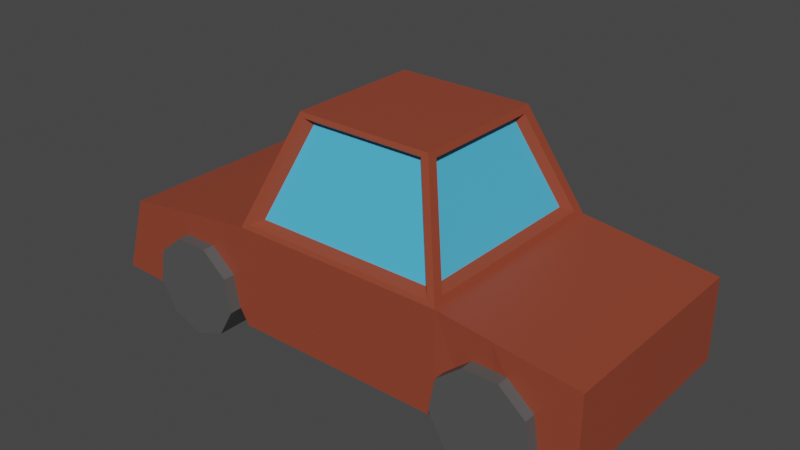 # Source: Car.blend  (saved by Blender 3.6.11; exported with 4.5.12 LTS)
import bpy
from mathutils import Matrix  # noqa: F401  (used for matrix-valued properties, if any)

bpy.ops.wm.read_factory_settings(use_empty=True)
scene = bpy.context.scene
scene.name = 'Scene'

# ---- collections
col_collection = bpy.data.collections.new('Collection'); scene.collection.children.link(col_collection)

# ---- materials (node trees are filled in below, after node groups)
mat_material = bpy.data.materials.new('Material')
mat_material.alpha_threshold = 0.0
mat_material.use_transparent_shadow = False
mat_material.roughness = 0.5
mat_material.line_color = (0.0, 0.0, 0.0, 1.0)
mat_material_001 = bpy.data.materials.new('Material.001')
mat_material_001.use_transparent_shadow = False
mat_material_003 = bpy.data.materials.new('Material.003')
mat_material_003.use_transparent_shadow = False
mat_material_004 = bpy.data.materials.new('Material.004')
mat_material_004.use_transparent_shadow = False

# ---- material node trees
mat_material.use_nodes = True; mat_material.node_tree.nodes.clear()
_N = mat_material.node_tree.nodes; _L = mat_material.node_tree.links
n0 = _N.new('ShaderNodeOutputMaterial'); n0.name = 'Material Output'; n0.location = (300, 300)
n1 = _N.new('ShaderNodeBsdfPrincipled'); n1.name = 'Principled BSDF'; n1.location = (10, 300)
n1.distribution = 'GGX'
n1.subsurface_method = 'RANDOM_WALK_SKIN'
n1.inputs[0].default_value = (0.2883, 0.05619, 0.02776, 1.0)
n1.inputs[3].default_value = 1.45
n1.inputs[27].default_value = (0.0, 0.0, 0.0, 1.0)
n1.inputs[28].default_value = 1.0
_L.new(n1.outputs[0], n0.inputs[0])
n0.is_active_output = True
mat_material_001.use_nodes = True; mat_material_001.node_tree.nodes.clear()
_N = mat_material_001.node_tree.nodes; _L = mat_material_001.node_tree.links
n0 = _N.new('ShaderNodeBsdfPrincipled'); n0.name = 'Principled BSDF'; n0.location = (10, 300)
n0.distribution = 'GGX'
n0.subsurface_method = 'RANDOM_WALK_SKIN'
n0.inputs[0].default_value = (0.07836, 0.4926, 0.8, 1.0)
n0.inputs[3].default_value = 1.45
n0.inputs[27].default_value = (0.0, 0.0, 0.0, 1.0)
n0.inputs[28].default_value = 1.0
n1 = _N.new('ShaderNodeOutputMaterial'); n1.name = 'Material Output'; n1.location = (300, 300)
_L.new(n0.outputs[0], n1.inputs[0])
n1.is_active_output = True
mat_material_003.use_nodes = True; mat_material_003.node_tree.nodes.clear()
_N = mat_material_003.node_tree.nodes; _L = mat_material_003.node_tree.links
n0 = _N.new('ShaderNodeBsdfPrincipled'); n0.name = 'Principled BSDF'; n0.location = (10, 300)
n0.distribution = 'GGX'
n0.subsurface_method = 'RANDOM_WALK_SKIN'
n0.inputs[0].default_value = (0.08714, 0.08714, 0.08714, 1.0)
n0.inputs[3].default_value = 1.45
n0.inputs[27].default_value = (0.0, 0.0, 0.0, 1.0)
n0.inputs[28].default_value = 1.0
n1 = _N.new('ShaderNodeOutputMaterial'); n1.name = 'Material Output'; n1.location = (300, 300)
_L.new(n0.outputs[0], n1.inputs[0])
n1.is_active_output = True
mat_material_004.use_nodes = True; mat_material_004.node_tree.nodes.clear()
_N = mat_material_004.node_tree.nodes; _L = mat_material_004.node_tree.links
n0 = _N.new('ShaderNodeBsdfPrincipled'); n0.name = 'Principled BSDF'; n0.location = (10, 300)
n0.distribution = 'GGX'
n0.subsurface_method = 'RANDOM_WALK_SKIN'
n0.inputs[0].default_value = (0.402, 0.4933, 0.6619, 1.0)
n0.inputs[3].default_value = 1.45
n0.inputs[27].default_value = (0.0, 0.0, 0.0, 1.0)
n0.inputs[28].default_value = 1.0
n1 = _N.new('ShaderNodeOutputMaterial'); n1.name = 'Material Output'; n1.location = (300, 300)
_L.new(n0.outputs[0], n1.inputs[0])
n1.is_active_output = True

# ---- world
world_world = bpy.data.worlds.new('World'); scene.world = world_world
world_world.use_nodes = True; world_world.node_tree.nodes.clear()
_N = world_world.node_tree.nodes; _L = world_world.node_tree.links
n0 = _N.new('ShaderNodeOutputWorld'); n0.name = 'World Output'; n0.location = (300, 300)
n1 = _N.new('ShaderNodeBackground'); n1.name = 'Background'; n1.location = (10, 300)
n1.inputs[0].default_value = (0.05088, 0.05088, 0.05088, 1.0)
_L.new(n1.outputs[0], n0.inputs[0])
n0.is_active_output = True
world_world.color = (0.05088, 0.05088, 0.05088)
world_world.use_sun_shadow = False
world_world.sun_shadow_jitter_overblur = 0.0

# ---- meshes
me_cube = bpy.data.meshes.new('Cube')
me_cube.from_pydata([(0.635, 0.635, 1.0), (1.0, 1.0, -0.9296), (0.635, -0.635, 1.0), (1.0, -1.0, -0.9296), (-0.635, 0.635, 1.0), (-1.0, 1.0, -0.9296), (-0.635, -0.635, 1.0), (-1.0, -1.0, -0.9296), (1.0, 1.0, 0.009135), (-1.0, -1.0, 0.009135), (1.0, -1.0, 0.009135), (-1.0, 1.0, 0.009135), (-2.559, 1.0, -0.8977), (-2.559, -1.0, -0.8977), (2.25, 1.0, -0.1457), (2.25, 1.0, -0.9155), (2.25, -1.0, -0.1457), (2.25, -1.0, -0.9155), (-2.328, 1.0, -0.1636), (-2.328, -1.0, -0.1636), (-1.233, -0.9962, -0.02071), (-1.966, -1.0, -0.1106), (-1.966, -1.0, -0.9187), (-1.2, -0.9962, -0.6064), (-1.966, 1.0, -0.9187), (-1.2, 1.004, -0.6064), (-1.233, 1.004, -0.02071), (-1.966, 1.0, -0.1106), (1.278, -1.0, -0.02534), (1.962, -1.0, -0.1101), (1.962, 1.0, -0.1101), (1.278, 1.0, -0.02534), (1.233, -0.9885, -0.5091), (1.962, -1.0, -0.9188), (1.962, 1.0, -0.9188), (1.233, 1.011, -0.5091), (1.506, -1.0, -0.0536), (1.734, -1.0, -0.08185), (1.734, 1.0, -0.08185), (1.506, 1.0, -0.0536), (1.521, -0.9885, -0.386), (1.734, -1.0, -0.4796), (1.734, 1.0, -0.4796), (1.521, 1.011, -0.386), (-1.478, -0.9975, -0.05067), (-1.722, -0.9987, -0.08064), (-1.722, -0.9987, -0.4797), (-1.511, -0.9975, -0.4228), (-1.722, 1.001, -0.4797), (-1.511, 1.003, -0.4228), (-1.478, 1.003, -0.05067), (-1.722, 1.001, -0.08064), (-0.9814, -0.8982, 0.05956), (-0.6536, -0.5704, 0.9496), (-0.6536, 0.5704, 0.9496), (-0.9814, 0.8982, 0.05956), (-0.9164, -0.9847, 0.05055), (-0.5819, -0.6503, 0.9586), (0.5819, -0.6503, 0.9586), (0.9164, -0.9847, 0.05055), (0.6557, 0.5631, 0.9439), (0.6557, -0.5631, 0.9439), (0.9793, 0.8867, 0.06528), (0.9793, -0.8867, 0.06528), (-0.5704, 0.6536, 0.9496), (0.5704, 0.6536, 0.9496), (0.8982, 0.9814, 0.05956), (-0.8982, 0.9814, 0.05956), (-0.8893, -0.8139, 0.1013), (-0.5922, -0.5169, 0.9078), (-0.5922, 0.5169, 0.9078), (-0.8893, 0.8139, 0.1013), (-0.8304, -0.8923, 0.09317), (-0.5273, -0.5892, 0.916), (0.5273, -0.5892, 0.916), (0.8304, -0.8923, 0.09317), (0.5942, 0.5102, 0.9026), (0.5942, -0.5102, 0.9026), (0.8874, 0.8034, 0.1065), (0.8874, -0.8034, 0.1065), (-0.5169, 0.5922, 0.9078), (0.5169, 0.5922, 0.9078), (0.8139, 0.8893, 0.1013), (-0.8139, 0.8893, 0.1013)], [], [(0, 4, 6, 2), (2, 6, 57, 58), (4, 11, 55, 54), (5, 1, 3, 7), (10, 8, 62, 63), (11, 4, 64, 67), (5, 11, 8, 1), (29, 33, 17, 16), (30, 29, 16, 14), (3, 10, 9, 7), (15, 14, 16, 17), (13, 19, 18, 12), (22, 21, 19, 13), (34, 30, 14, 15), (33, 34, 15, 17), (24, 22, 13, 12), (21, 27, 18, 19), (27, 24, 12, 18), (11, 5, 25, 26), (51, 48, 24, 27), (9, 11, 26, 20), (45, 51, 27, 21), (5, 7, 23, 25), (48, 46, 22, 24), (7, 9, 20, 23), (46, 45, 21, 22), (3, 1, 35, 32), (41, 42, 34, 33), (1, 8, 31, 35), (42, 38, 30, 34), (8, 10, 28, 31), (38, 37, 29, 30), (10, 3, 32, 28), (37, 41, 33, 29), (28, 32, 40, 36), (36, 40, 41, 37), (31, 28, 36, 39), (39, 36, 37, 38), (35, 31, 39, 43), (43, 39, 38, 42), (32, 35, 43, 40), (40, 43, 42, 41), (23, 20, 44, 47), (47, 44, 45, 46), (25, 23, 47, 49), (49, 47, 46, 48), (20, 26, 50, 44), (44, 50, 51, 45), (26, 25, 49, 50), (50, 49, 48, 51), (58, 57, 73, 74), (6, 4, 54, 53), (11, 9, 52, 55), (9, 6, 53, 52), (60, 61, 77, 76), (6, 9, 56, 57), (10, 2, 58, 59), (9, 10, 59, 56), (53, 54, 70, 69), (0, 2, 61, 60), (2, 10, 63, 61), (8, 0, 60, 62), (57, 56, 72, 73), (8, 11, 67, 66), (0, 8, 66, 65), (4, 0, 65, 64), (68, 69, 70, 71), (75, 74, 73, 72), (78, 76, 77, 79), (83, 80, 81, 82), (64, 65, 81, 80), (54, 55, 71, 70), (62, 60, 76, 78), (59, 58, 74, 75), (65, 66, 82, 81), (55, 52, 68, 71), (61, 63, 79, 77), (56, 59, 75, 72), (67, 64, 80, 83), (63, 62, 78, 79), (66, 67, 83, 82), (52, 53, 69, 68)])
me_cube.polygons.foreach_set('material_index', [0, 0, 0, 0, 0, 0, 0, 0, 0, 0, 0, 0, 0, 0, 0, 0, 0, 0, 0, 0, 0, 0, 0, 0, 0, 0, 0, 0, 0, 0, 0, 0, 0, 0, 0, 0, 0, 0, 0, 0, 0, 0, 0, 0, 0, 0, 0, 0, 0, 0, 0, 0, 0, 0, 0, 0, 0, 0, 0, 0, 0, 0, 0, 0, 0, 0, 1, 1, 1, 1, 0, 0, 0, 0, 0, 0, 0, 0, 0, 0, 0, 0])
_uv = me_cube.uv_layers.new(name='UVMap')
_uv.uv.foreach_set('vector', [0.625, 0.5, 0.875, 0.5, 0.875, 0.75, 0.625, 0.75, 0.625, 0.75, 0.875, 0.75, 0.875, 0.75, 0.625, 0.75, 0.625, 0.25, 0.5011, 0.25, 0.5011, 0.25, 0.625, 0.25, 0.125, 0.5, 0.375, 0.5, 0.375, 0.75, 0.125, 0.75, 0.5011, 0.75, 0.5011, 0.5, 0.5011, 0.5, 0.5011, 0.75, 0.5011, 0.25, 0.625, 0.25, 0.625, 0.25, 0.5011, 0.25, 0.375, 0.25, 0.5011, 0.25, 0.5011, 0.5, 0.375, 0.5, 0.5011, 0.75, 0.375, 0.75, 0.375, 0.75, 0.5011, 0.75, 0.5011, 0.5, 0.5011, 0.75, 0.5011, 0.75, 0.5011, 0.5, 0.375, 0.75, 0.5011, 0.75, 0.5011, 1.0, 0.375, 1.0, 0.375, 0.5, 0.5011, 0.5, 0.5011, 0.75, 0.375, 0.75, 0.375, 0.0, 0.5011, 0.0, 0.5011, 0.25, 0.375, 0.25, 0.375, 1.0, 0.5011, 1.0, 0.5011, 1.0, 0.375, 1.0, 0.375, 0.5, 0.5011, 0.5, 0.5011, 0.5, 0.375, 0.5, 0.375, 0.75, 0.375, 0.5, 0.375, 0.5, 0.375, 0.75, 0.125, 0.5, 0.125, 0.75, 0.125, 0.75, 0.125, 0.5, 0.5011, 0.0, 0.5011, 0.25, 0.5011, 0.25, 0.5011, 0.0, 0.5011, 0.25, 0.375, 0.25, 0.375, 0.25, 0.5011, 0.25, 0.5011, 0.25, 0.375, 0.25, 0.375, 0.25, 0.5011, 0.25, 0.5011, 0.25, 0.375, 0.25, 0.375, 0.25, 0.5011, 0.25, 0.5011, 0.0, 0.5011, 0.25, 0.5011, 0.25, 0.5011, 0.0, 0.5011, 0.0, 0.5011, 0.25, 0.5011, 0.25, 0.5011, 0.0, 0.125, 0.5, 0.125, 0.75, 0.125, 0.75, 0.125, 0.5, 0.125, 0.5, 0.125, 0.75, 0.125, 0.75, 0.125, 0.5, 0.375, 1.0, 0.5011, 1.0, 0.5011, 1.0, 0.375, 1.0, 0.375, 1.0, 0.5011, 1.0, 0.5011, 1.0, 0.375, 1.0, 0.375, 0.75, 0.375, 0.5, 0.375, 0.5, 0.375, 0.75, 0.375, 0.75, 0.375, 0.5, 0.375, 0.5, 0.375, 0.75, 0.375, 0.5, 0.5011, 0.5, 0.5011, 0.5, 0.375, 0.5, 0.375, 0.5, 0.5011, 0.5, 0.5011, 0.5, 0.375, 0.5, 0.5011, 0.5, 0.5011, 0.75, 0.5011, 0.75, 0.5011, 0.5, 0.5011, 0.5, 0.5011, 0.75, 0.5011, 0.75, 0.5011, 0.5, 0.5011, 0.75, 0.375, 0.75, 0.375, 0.75, 0.5011, 0.75, 0.5011, 0.75, 0.375, 0.75, 0.375, 0.75, 0.5011, 0.75, 0.5011, 0.75, 0.375, 0.75, 0.375, 0.75, 0.5011, 0.75, 0.5011, 0.75, 0.375, 0.75, 0.375, 0.75, 0.5011, 0.75, 0.5011, 0.5, 0.5011, 0.75, 0.5011, 0.75, 0.5011, 0.5, 0.5011, 0.5, 0.5011, 0.75, 0.5011, 0.75, 0.5011, 0.5, 0.375, 0.5, 0.5011, 0.5, 0.5011, 0.5, 0.375, 0.5, 0.375, 0.5, 0.5011, 0.5, 0.5011, 0.5, 0.375, 0.5, 0.375, 0.75, 0.375, 0.5, 0.375, 0.5, 0.375, 0.75, 0.375, 0.75, 0.375, 0.5, 0.375, 0.5, 0.375, 0.75, 0.375, 1.0, 0.5011, 1.0, 0.5011, 1.0, 0.375, 1.0, 0.375, 1.0, 0.5011, 1.0, 0.5011, 1.0, 0.375, 1.0, 0.125, 0.5, 0.125, 0.75, 0.125, 0.75, 0.125, 0.5, 0.125, 0.5, 0.125, 0.75, 0.125, 0.75, 0.125, 0.5, 0.5011, 0.0, 0.5011, 0.25, 0.5011, 0.25, 0.5011, 0.0, 0.5011, 0.0, 0.5011, 0.25, 0.5011, 0.25, 0.5011, 0.0, 0.5011, 0.25, 0.375, 0.25, 0.375, 0.25, 0.5011, 0.25, 0.5011, 0.25, 0.375, 0.25, 0.375, 0.25, 0.5011, 0.25, 0.625, 0.75, 0.875, 0.75, 0.875, 0.75, 0.625, 0.75, 0.875, 0.75, 0.875, 0.5, 0.875, 0.5, 0.875, 0.75, 0.5011, 0.25, 0.5011, 0.0, 0.5011, 0.0, 0.5011, 0.25, 0.5011, 1.0, 0.625, 1.0, 0.625, 1.0, 0.5011, 1.0, 0.625, 0.5, 0.625, 0.75, 0.625, 0.75, 0.625, 0.5, 0.625, 1.0, 0.5011, 1.0, 0.5011, 1.0, 0.625, 1.0, 0.5011, 0.75, 0.625, 0.75, 0.625, 0.75, 0.5011, 0.75, 0.5011, 1.0, 0.5011, 0.75, 0.5011, 0.75, 0.5011, 1.0, 0.875, 0.75, 0.875, 0.5, 0.875, 0.5, 0.875, 0.75, 0.625, 0.5, 0.625, 0.75, 0.625, 0.75, 0.625, 0.5, 0.625, 0.75, 0.5011, 0.75, 0.5011, 0.75, 0.625, 0.75, 0.5011, 0.5, 0.625, 0.5, 0.625, 0.5, 0.5011, 0.5, 0.625, 1.0, 0.5011, 1.0, 0.5011, 1.0, 0.625, 1.0, 0.5011, 0.5, 0.5011, 0.25, 0.5011, 0.25, 0.5011, 0.5, 0.625, 0.5, 0.5011, 0.5, 0.5011, 0.5, 0.625, 0.5, 0.875, 0.5, 0.625, 0.5, 0.625, 0.5, 0.875, 0.5, 0.5011, 0.0, 0.625, 0.0, 0.625, 0.25, 0.5011, 0.25, 0.5011, 0.75, 0.625, 0.75, 0.625, 1.0, 0.5011, 1.0, 0.5011, 0.5, 0.625, 0.5, 0.625, 0.75, 0.5011, 0.75, 0.5011, 0.25, 0.625, 0.25, 0.625, 0.5, 0.5011, 0.5, 0.875, 0.5, 0.625, 0.5, 0.625, 0.5, 0.875, 0.5, 0.625, 0.25, 0.5011, 0.25, 0.5011, 0.25, 0.625, 0.25, 0.5011, 0.5, 0.625, 0.5, 0.625, 0.5, 0.5011, 0.5, 0.5011, 0.75, 0.625, 0.75, 0.625, 0.75, 0.5011, 0.75, 0.625, 0.5, 0.5011, 0.5, 0.5011, 0.5, 0.625, 0.5, 0.5011, 0.25, 0.5011, 0.0, 0.5011, 0.0, 0.5011, 0.25, 0.625, 0.75, 0.5011, 0.75, 0.5011, 0.75, 0.625, 0.75, 0.5011, 1.0, 0.5011, 0.75, 0.5011, 0.75, 0.5011, 1.0, 0.5011, 0.25, 0.625, 0.25, 0.625, 0.25, 0.5011, 0.25, 0.5011, 0.75, 0.5011, 0.5, 0.5011, 0.5, 0.5011, 0.75, 0.5011, 0.5, 0.5011, 0.25, 0.5011, 0.25, 0.5011, 0.5, 0.5011, 1.0, 0.625, 1.0, 0.625, 1.0, 0.5011, 1.0])
me_cube.materials.append(mat_material)
me_cube.materials.append(mat_material_001)
me_cube.use_mirror_vertex_groups = False
me_cube.update()
me_cylinder_005 = bpy.data.meshes.new('Cylinder.005')
me_cylinder_005.from_pydata([(0.0, 1.0, -1.0), (0.0, 1.0, 1.0), (0.6428, 0.766, -1.0), (0.6428, 0.766, 1.0), (0.9848, 0.1736, -1.0), (0.9848, 0.1736, 1.0), (0.866, -0.5, -1.0), (0.866, -0.5, 1.0), (0.342, -0.9397, -1.0), (0.342, -0.9397, 1.0), (-0.342, -0.9397, -1.0), (-0.342, -0.9397, 1.0), (-0.866, -0.5, -1.0), (-0.866, -0.5, 1.0), (-0.9848, 0.1736, -1.0), (-0.9848, 0.1736, 1.0), (-0.6428, 0.766, -1.0), (-0.6428, 0.766, 1.0)], [], [(0, 1, 3, 2), (2, 3, 5, 4), (4, 5, 7, 6), (6, 7, 9, 8), (8, 9, 11, 10), (10, 11, 13, 12), (12, 13, 15, 14), (3, 1, 17, 15, 13, 11, 9, 7, 5), (14, 15, 17, 16), (16, 17, 1, 0), (0, 2, 4, 6, 8, 10, 12, 14, 16)])
_uv = me_cylinder_005.uv_layers.new(name='UVMap')
_uv.uv.foreach_set('vector', [1.0, 0.5, 1.0, 1.0, 0.8889, 1.0, 0.8889, 0.5, 0.8889, 0.5, 0.8889, 1.0, 0.7778, 1.0, 0.7778, 0.5, 0.7778, 0.5, 0.7778, 1.0, 0.6667, 1.0, 0.6667, 0.5, 0.6667, 0.5, 0.6667, 1.0, 0.5556, 1.0, 0.5556, 0.5, 0.5556, 0.5, 0.5556, 1.0, 0.4444, 1.0, 0.4444, 0.5, 0.4444, 0.5, 0.4444, 1.0, 0.3333, 1.0, 0.3333, 0.5, 0.3333, 0.5, 0.3333, 1.0, 0.2222, 1.0, 0.2222, 0.5, 0.4043, 0.4339, 0.25, 0.49, 0.09573, 0.4339, 0.01365, 0.2917, 0.04215, 0.13, 0.1679, 0.02447, 0.3321, 0.02447, 0.4578, 0.13, 0.4864, 0.2917, 0.2222, 0.5, 0.2222, 1.0, 0.1111, 1.0, 0.1111, 0.5, 0.1111, 0.5, 0.1111, 1.0, 4.47e-08, 1.0, 4.47e-08, 0.5, 0.75, 0.49, 0.9043, 0.4339, 0.9864, 0.2917, 0.9578, 0.13, 0.8321, 0.02447, 0.6679, 0.02447, 0.5422, 0.13, 0.5136, 0.2917, 0.5957, 0.4339])
me_cylinder_005.materials.append(mat_material_003)
me_cylinder_005.update()
me_cylinder_006 = bpy.data.meshes.new('Cylinder.006')
me_cylinder_006.from_pydata([(0.0, 1.0, -1.0), (0.0, 1.0, 1.0), (0.6428, 0.766, -1.0), (0.6428, 0.766, 1.0), (0.9848, 0.1736, -1.0), (0.9848, 0.1736, 1.0), (0.866, -0.5, -1.0), (0.866, -0.5, 1.0), (0.342, -0.9397, -1.0), (0.342, -0.9397, 1.0), (-0.342, -0.9397, -1.0), (-0.342, -0.9397, 1.0), (-0.866, -0.5, -1.0), (-0.866, -0.5, 1.0), (-0.9848, 0.1736, -1.0), (-0.9848, 0.1736, 1.0), (-0.6428, 0.766, -1.0), (-0.6428, 0.766, 1.0)], [], [(0, 1, 3, 2), (2, 3, 5, 4), (4, 5, 7, 6), (6, 7, 9, 8), (8, 9, 11, 10), (10, 11, 13, 12), (12, 13, 15, 14), (3, 1, 17, 15, 13, 11, 9, 7, 5), (14, 15, 17, 16), (16, 17, 1, 0), (0, 2, 4, 6, 8, 10, 12, 14, 16)])
_uv = me_cylinder_006.uv_layers.new(name='UVMap')
_uv.uv.foreach_set('vector', [1.0, 0.5, 1.0, 1.0, 0.8889, 1.0, 0.8889, 0.5, 0.8889, 0.5, 0.8889, 1.0, 0.7778, 1.0, 0.7778, 0.5, 0.7778, 0.5, 0.7778, 1.0, 0.6667, 1.0, 0.6667, 0.5, 0.6667, 0.5, 0.6667, 1.0, 0.5556, 1.0, 0.5556, 0.5, 0.5556, 0.5, 0.5556, 1.0, 0.4444, 1.0, 0.4444, 0.5, 0.4444, 0.5, 0.4444, 1.0, 0.3333, 1.0, 0.3333, 0.5, 0.3333, 0.5, 0.3333, 1.0, 0.2222, 1.0, 0.2222, 0.5, 0.4043, 0.4339, 0.25, 0.49, 0.09573, 0.4339, 0.01365, 0.2917, 0.04215, 0.13, 0.1679, 0.02447, 0.3321, 0.02447, 0.4578, 0.13, 0.4864, 0.2917, 0.2222, 0.5, 0.2222, 1.0, 0.1111, 1.0, 0.1111, 0.5, 0.1111, 0.5, 0.1111, 1.0, 4.47e-08, 1.0, 4.47e-08, 0.5, 0.75, 0.49, 0.9043, 0.4339, 0.9864, 0.2917, 0.9578, 0.13, 0.8321, 0.02447, 0.6679, 0.02447, 0.5422, 0.13, 0.5136, 0.2917, 0.5957, 0.4339])
me_cylinder_006.materials.append(mat_material_003)
me_cylinder_006.update()
me_cylinder_007 = bpy.data.meshes.new('Cylinder.007')
me_cylinder_007.from_pydata([(0.0, 1.0, -1.0), (0.0, 1.0, 1.0), (0.6428, 0.766, -1.0), (0.6428, 0.766, 1.0), (0.9848, 0.1736, -1.0), (0.9848, 0.1736, 1.0), (0.866, -0.5, -1.0), (0.866, -0.5, 1.0), (0.342, -0.9397, -1.0), (0.342, -0.9397, 1.0), (-0.342, -0.9397, -1.0), (-0.342, -0.9397, 1.0), (-0.866, -0.5, -1.0), (-0.866, -0.5, 1.0), (-0.9848, 0.1736, -1.0), (-0.9848, 0.1736, 1.0), (-0.6428, 0.766, -1.0), (-0.6428, 0.766, 1.0)], [], [(0, 1, 3, 2), (2, 3, 5, 4), (4, 5, 7, 6), (6, 7, 9, 8), (8, 9, 11, 10), (10, 11, 13, 12), (12, 13, 15, 14), (3, 1, 17, 15, 13, 11, 9, 7, 5), (14, 15, 17, 16), (16, 17, 1, 0), (0, 2, 4, 6, 8, 10, 12, 14, 16)])
_uv = me_cylinder_007.uv_layers.new(name='UVMap')
_uv.uv.foreach_set('vector', [1.0, 0.5, 1.0, 1.0, 0.8889, 1.0, 0.8889, 0.5, 0.8889, 0.5, 0.8889, 1.0, 0.7778, 1.0, 0.7778, 0.5, 0.7778, 0.5, 0.7778, 1.0, 0.6667, 1.0, 0.6667, 0.5, 0.6667, 0.5, 0.6667, 1.0, 0.5556, 1.0, 0.5556, 0.5, 0.5556, 0.5, 0.5556, 1.0, 0.4444, 1.0, 0.4444, 0.5, 0.4444, 0.5, 0.4444, 1.0, 0.3333, 1.0, 0.3333, 0.5, 0.3333, 0.5, 0.3333, 1.0, 0.2222, 1.0, 0.2222, 0.5, 0.4043, 0.4339, 0.25, 0.49, 0.09573, 0.4339, 0.01365, 0.2917, 0.04215, 0.13, 0.1679, 0.02447, 0.3321, 0.02447, 0.4578, 0.13, 0.4864, 0.2917, 0.2222, 0.5, 0.2222, 1.0, 0.1111, 1.0, 0.1111, 0.5, 0.1111, 0.5, 0.1111, 1.0, 4.47e-08, 1.0, 4.47e-08, 0.5, 0.75, 0.49, 0.9043, 0.4339, 0.9864, 0.2917, 0.9578, 0.13, 0.8321, 0.02447, 0.6679, 0.02447, 0.5422, 0.13, 0.5136, 0.2917, 0.5957, 0.4339])
me_cylinder_007.materials.append(mat_material_003)
me_cylinder_007.update()
me_cylinder_008 = bpy.data.meshes.new('Cylinder.008')
me_cylinder_008.from_pydata([(0.0, 1.0, -1.0), (0.0, 1.0, 1.0), (0.6428, 0.766, -1.0), (0.6428, 0.766, 1.0), (0.9848, 0.1736, -1.0), (0.9848, 0.1736, 1.0), (0.866, -0.5, -1.0), (0.866, -0.5, 1.0), (0.342, -0.9397, -1.0), (0.342, -0.9397, 1.0), (-0.342, -0.9397, -1.0), (-0.342, -0.9397, 1.0), (-0.866, -0.5, -1.0), (-0.866, -0.5, 1.0), (-0.9848, 0.1736, -1.0), (-0.9848, 0.1736, 1.0), (-0.6428, 0.766, -1.0), (-0.6428, 0.766, 1.0)], [], [(0, 1, 3, 2), (2, 3, 5, 4), (4, 5, 7, 6), (6, 7, 9, 8), (8, 9, 11, 10), (10, 11, 13, 12), (12, 13, 15, 14), (3, 1, 17, 15, 13, 11, 9, 7, 5), (14, 15, 17, 16), (16, 17, 1, 0), (0, 2, 4, 6, 8, 10, 12, 14, 16)])
_uv = me_cylinder_008.uv_layers.new(name='UVMap')
_uv.uv.foreach_set('vector', [1.0, 0.5, 1.0, 1.0, 0.8889, 1.0, 0.8889, 0.5, 0.8889, 0.5, 0.8889, 1.0, 0.7778, 1.0, 0.7778, 0.5, 0.7778, 0.5, 0.7778, 1.0, 0.6667, 1.0, 0.6667, 0.5, 0.6667, 0.5, 0.6667, 1.0, 0.5556, 1.0, 0.5556, 0.5, 0.5556, 0.5, 0.5556, 1.0, 0.4444, 1.0, 0.4444, 0.5, 0.4444, 0.5, 0.4444, 1.0, 0.3333, 1.0, 0.3333, 0.5, 0.3333, 0.5, 0.3333, 1.0, 0.2222, 1.0, 0.2222, 0.5, 0.4043, 0.4339, 0.25, 0.49, 0.09573, 0.4339, 0.01365, 0.2917, 0.04215, 0.13, 0.1679, 0.02447, 0.3321, 0.02447, 0.4578, 0.13, 0.4864, 0.2917, 0.2222, 0.5, 0.2222, 1.0, 0.1111, 1.0, 0.1111, 0.5, 0.1111, 0.5, 0.1111, 1.0, 4.47e-08, 1.0, 4.47e-08, 0.5, 0.75, 0.49, 0.9043, 0.4339, 0.9864, 0.2917, 0.9578, 0.13, 0.8321, 0.02447, 0.6679, 0.02447, 0.5422, 0.13, 0.5136, 0.2917, 0.5957, 0.4339])
me_cylinder_008.materials.append(mat_material_003)
me_cylinder_008.update()
me_sphere_002 = bpy.data.meshes.new('Sphere.002')
me_sphere_002.from_pydata([(0.4545, 0.5417, 0.7071), (0.6428, 0.766, 0.0), (0.4545, 0.5417, -0.7071), (0.6964, 0.1228, 0.7071), (0.9848, 0.1736, 0.0), (0.6964, 0.1228, -0.7071), (0.6124, -0.3536, 0.7071), (0.866, -0.5, 0.0), (0.6124, -0.3536, -0.7071), (0.2418, -0.6645, 0.7071), (0.342, -0.9397, 0.0), (0.2418, -0.6645, -0.7071), (-0.2418, -0.6645, 0.7071), (-0.342, -0.9397, 0.0), (-0.2418, -0.6645, -0.7071), (-0.6124, -0.3536, 0.7071), (-0.866, -0.5, 0.0), (-0.6124, -0.3536, -0.7071), (0.0, 0.0, -1.0), (0.0, 0.0, 1.0), (-0.6964, 0.1228, 0.7071), (-0.9848, 0.1736, 0.0), (-0.6964, 0.1228, -0.7071), (-0.4545, 0.5417, 0.7071), (-0.6428, 0.766, 0.0), (-0.4545, 0.5417, -0.7071), (-8.941e-08, 0.7071, 0.7071), (-8.941e-08, 1.0, 0.0), (-8.941e-08, 0.7071, -0.7071)], [], [(28, 27, 1, 2), (26, 19, 0), (18, 28, 2), (27, 26, 0, 1), (2, 1, 4, 5), (0, 19, 3), (18, 2, 5), (1, 0, 3, 4), (5, 4, 7, 8), (3, 19, 6), (18, 5, 8), (4, 3, 6, 7), (8, 7, 10, 11), (6, 19, 9), (18, 8, 11), (7, 6, 9, 10), (11, 10, 13, 14), (9, 19, 12), (18, 11, 14), (10, 9, 12, 13), (14, 13, 16, 17), (12, 19, 15), (18, 14, 17), (13, 12, 15, 16), (16, 15, 20, 21), (17, 16, 21, 22), (15, 19, 20), (18, 17, 22), (18, 22, 25), (21, 20, 23, 24), (22, 21, 24, 25), (20, 19, 23), (18, 25, 28), (24, 23, 26, 27), (25, 24, 27, 28), (23, 19, 26)])
_uv = me_sphere_002.uv_layers.new(name='UVMap')
_uv.uv.foreach_set('vector', [0.6667, 0.25, 0.6667, 0.5, 0.5556, 0.5, 0.5556, 0.25, 0.6667, 0.75, 0.6111, 1.0, 0.5556, 0.75, 0.6111, 0.0, 0.6667, 0.25, 0.5556, 0.25, 0.6667, 0.5, 0.6667, 0.75, 0.5556, 0.75, 0.5556, 0.5, 0.5556, 0.25, 0.5556, 0.5, 0.4444, 0.5, 0.4444, 0.25, 0.5556, 0.75, 0.5, 1.0, 0.4444, 0.75, 0.5, 0.0, 0.5556, 0.25, 0.4444, 0.25, 0.5556, 0.5, 0.5556, 0.75, 0.4444, 0.75, 0.4444, 0.5, 0.4444, 0.25, 0.4444, 0.5, 0.3333, 0.5, 0.3333, 0.25, 0.4444, 0.75, 0.3889, 1.0, 0.3333, 0.75, 0.3889, 0.0, 0.4444, 0.25, 0.3333, 0.25, 0.4444, 0.5, 0.4444, 0.75, 0.3333, 0.75, 0.3333, 0.5, 0.3333, 0.25, 0.3333, 0.5, 0.2222, 0.5, 0.2222, 0.25, 0.3333, 0.75, 0.2778, 1.0, 0.2222, 0.75, 0.2778, 0.0, 0.3333, 0.25, 0.2222, 0.25, 0.3333, 0.5, 0.3333, 0.75, 0.2222, 0.75, 0.2222, 0.5, 0.2222, 0.25, 0.2222, 0.5, 0.1111, 0.5, 0.1111, 0.25, 0.2222, 0.75, 0.1667, 1.0, 0.1111, 0.75, 0.1667, 0.0, 0.2222, 0.25, 0.1111, 0.25, 0.2222, 0.5, 0.2222, 0.75, 0.1111, 0.75, 0.1111, 0.5, 0.1111, 0.25, 0.1111, 0.5, 0.0, 0.5, 0.0, 0.25, 0.1111, 0.75, 0.05556, 1.0, 0.0, 0.75, 0.05556, 0.0, 0.1111, 0.25, 0.0, 0.25, 0.1111, 0.5, 0.1111, 0.75, 0.0, 0.75, 0.0, 0.5, 1.0, 0.5, 1.0, 0.75, 0.8889, 0.75, 0.8889, 0.5, 1.0, 0.25, 1.0, 0.5, 0.8889, 0.5, 0.8889, 0.25, 1.0, 0.75, 0.9444, 1.0, 0.8889, 0.75, 0.9444, 0.0, 1.0, 0.25, 0.8889, 0.25, 0.8333, 0.0, 0.8889, 0.25, 0.7778, 0.25, 0.8889, 0.5, 0.8889, 0.75, 0.7778, 0.75, 0.7778, 0.5, 0.8889, 0.25, 0.8889, 0.5, 0.7778, 0.5, 0.7778, 0.25, 0.8889, 0.75, 0.8333, 1.0, 0.7778, 0.75, 0.7222, 0.0, 0.7778, 0.25, 0.6667, 0.25, 0.7778, 0.5, 0.7778, 0.75, 0.6667, 0.75, 0.6667, 0.5, 0.7778, 0.25, 0.7778, 0.5, 0.6667, 0.5, 0.6667, 0.25, 0.7778, 0.75, 0.7222, 1.0, 0.6667, 0.75])
me_sphere_002.materials.append(mat_material_004)
me_sphere_002.update()
me_sphere_003 = bpy.data.meshes.new('Sphere.003')
me_sphere_003.from_pydata([(0.4545, 0.5417, 0.7071), (0.6428, 0.766, 0.0), (0.4545, 0.5417, -0.7071), (0.6964, 0.1228, 0.7071), (0.9848, 0.1736, 0.0), (0.6964, 0.1228, -0.7071), (0.6124, -0.3536, 0.7071), (0.866, -0.5, 0.0), (0.6124, -0.3536, -0.7071), (0.2418, -0.6645, 0.7071), (0.342, -0.9397, 0.0), (0.2418, -0.6645, -0.7071), (-0.2418, -0.6645, 0.7071), (-0.342, -0.9397, 0.0), (-0.2418, -0.6645, -0.7071), (-0.6124, -0.3536, 0.7071), (-0.866, -0.5, 0.0), (-0.6124, -0.3536, -0.7071), (0.0, 0.0, -1.0), (0.0, 0.0, 1.0), (-0.6964, 0.1228, 0.7071), (-0.9848, 0.1736, 0.0), (-0.6964, 0.1228, -0.7071), (-0.4545, 0.5417, 0.7071), (-0.6428, 0.766, 0.0), (-0.4545, 0.5417, -0.7071), (-8.941e-08, 0.7071, 0.7071), (-8.941e-08, 1.0, 0.0), (-8.941e-08, 0.7071, -0.7071)], [], [(28, 27, 1, 2), (26, 19, 0), (18, 28, 2), (27, 26, 0, 1), (2, 1, 4, 5), (0, 19, 3), (18, 2, 5), (1, 0, 3, 4), (5, 4, 7, 8), (3, 19, 6), (18, 5, 8), (4, 3, 6, 7), (8, 7, 10, 11), (6, 19, 9), (18, 8, 11), (7, 6, 9, 10), (11, 10, 13, 14), (9, 19, 12), (18, 11, 14), (10, 9, 12, 13), (14, 13, 16, 17), (12, 19, 15), (18, 14, 17), (13, 12, 15, 16), (16, 15, 20, 21), (17, 16, 21, 22), (15, 19, 20), (18, 17, 22), (18, 22, 25), (21, 20, 23, 24), (22, 21, 24, 25), (20, 19, 23), (18, 25, 28), (24, 23, 26, 27), (25, 24, 27, 28), (23, 19, 26)])
_uv = me_sphere_003.uv_layers.new(name='UVMap')
_uv.uv.foreach_set('vector', [0.6667, 0.25, 0.6667, 0.5, 0.5556, 0.5, 0.5556, 0.25, 0.6667, 0.75, 0.6111, 1.0, 0.5556, 0.75, 0.6111, 0.0, 0.6667, 0.25, 0.5556, 0.25, 0.6667, 0.5, 0.6667, 0.75, 0.5556, 0.75, 0.5556, 0.5, 0.5556, 0.25, 0.5556, 0.5, 0.4444, 0.5, 0.4444, 0.25, 0.5556, 0.75, 0.5, 1.0, 0.4444, 0.75, 0.5, 0.0, 0.5556, 0.25, 0.4444, 0.25, 0.5556, 0.5, 0.5556, 0.75, 0.4444, 0.75, 0.4444, 0.5, 0.4444, 0.25, 0.4444, 0.5, 0.3333, 0.5, 0.3333, 0.25, 0.4444, 0.75, 0.3889, 1.0, 0.3333, 0.75, 0.3889, 0.0, 0.4444, 0.25, 0.3333, 0.25, 0.4444, 0.5, 0.4444, 0.75, 0.3333, 0.75, 0.3333, 0.5, 0.3333, 0.25, 0.3333, 0.5, 0.2222, 0.5, 0.2222, 0.25, 0.3333, 0.75, 0.2778, 1.0, 0.2222, 0.75, 0.2778, 0.0, 0.3333, 0.25, 0.2222, 0.25, 0.3333, 0.5, 0.3333, 0.75, 0.2222, 0.75, 0.2222, 0.5, 0.2222, 0.25, 0.2222, 0.5, 0.1111, 0.5, 0.1111, 0.25, 0.2222, 0.75, 0.1667, 1.0, 0.1111, 0.75, 0.1667, 0.0, 0.2222, 0.25, 0.1111, 0.25, 0.2222, 0.5, 0.2222, 0.75, 0.1111, 0.75, 0.1111, 0.5, 0.1111, 0.25, 0.1111, 0.5, 0.0, 0.5, 0.0, 0.25, 0.1111, 0.75, 0.05556, 1.0, 0.0, 0.75, 0.05556, 0.0, 0.1111, 0.25, 0.0, 0.25, 0.1111, 0.5, 0.1111, 0.75, 0.0, 0.75, 0.0, 0.5, 1.0, 0.5, 1.0, 0.75, 0.8889, 0.75, 0.8889, 0.5, 1.0, 0.25, 1.0, 0.5, 0.8889, 0.5, 0.8889, 0.25, 1.0, 0.75, 0.9444, 1.0, 0.8889, 0.75, 0.9444, 0.0, 1.0, 0.25, 0.8889, 0.25, 0.8333, 0.0, 0.8889, 0.25, 0.7778, 0.25, 0.8889, 0.5, 0.8889, 0.75, 0.7778, 0.75, 0.7778, 0.5, 0.8889, 0.25, 0.8889, 0.5, 0.7778, 0.5, 0.7778, 0.25, 0.8889, 0.75, 0.8333, 1.0, 0.7778, 0.75, 0.7222, 0.0, 0.7778, 0.25, 0.6667, 0.25, 0.7778, 0.5, 0.7778, 0.75, 0.6667, 0.75, 0.6667, 0.5, 0.7778, 0.25, 0.7778, 0.5, 0.6667, 0.5, 0.6667, 0.25, 0.7778, 0.75, 0.7222, 1.0, 0.6667, 0.75])
me_sphere_003.materials.append(mat_material_004)
me_sphere_003.update()

# ---- objects
ob_cube = bpy.data.objects.new('Cube', me_cube)
ob_cylinder_004 = bpy.data.objects.new('Cylinder.004', me_cylinder_005)
ob_cylinder_001 = bpy.data.objects.new('Cylinder.001', me_cylinder_006)
ob_cylinder_002 = bpy.data.objects.new('Cylinder.002', me_cylinder_007)
ob_cylinder_003 = bpy.data.objects.new('Cylinder.003', me_cylinder_008)
ob_sphere_001 = bpy.data.objects.new('Sphere.001', me_sphere_002)
ob_sphere_002 = bpy.data.objects.new('Sphere.002', me_sphere_003)

# ---- transforms, parenting, visibility, modifiers, constraints
ob_cube.location = (0.0, 0.0, 0.0)
ob_cube.lock_rotations_4d = False
ob_cube.empty_display_type = 'ARROWS'
ob_cube.lineart.crease_threshold = 0.0
ob_cylinder_004.location = (1.486, -0.8749, -0.7168)
ob_cylinder_004.rotation_euler = (-1.571, -0.0, 0.0)
ob_cylinder_004.scale = (0.4552, 0.4552, 0.2319)
ob_cylinder_001.location = (1.486, 0.8749, -0.7168)
ob_cylinder_001.rotation_euler = (-1.571, -0.0, 0.0)
ob_cylinder_001.scale = (0.4552, 0.4552, 0.2319)
ob_cylinder_002.location = (-1.539, -0.8749, -0.7168)
ob_cylinder_002.rotation_euler = (-1.571, -0.0, 0.0)
ob_cylinder_002.scale = (0.4552, 0.4552, 0.2319)
ob_cylinder_003.location = (-1.539, 0.8749, -0.7168)
ob_cylinder_003.rotation_euler = (-1.571, -0.0, 0.0)
ob_cylinder_003.scale = (0.4552, 0.4552, 0.2319)
ob_sphere_001.location = (-2.421, -0.6034, -0.5016)
ob_sphere_001.scale = (0.1204, 0.2148, 0.2148)
ob_sphere_002.location = (-2.421, 0.5947, -0.5016)
ob_sphere_002.scale = (0.1204, 0.2148, 0.2148)

# ---- collection membership
col_collection.objects.link(ob_cube)
col_collection.objects.link(ob_cylinder_004)
col_collection.objects.link(ob_cylinder_001)
col_collection.objects.link(ob_cylinder_002)
col_collection.objects.link(ob_cylinder_003)
col_collection.objects.link(ob_sphere_001)
col_collection.objects.link(ob_sphere_002)

# ---- scene / render settings (as saved in the file)
scene.frame_start = 1; scene.frame_end = 250; scene.frame_set(23)
scene.render.engine = 'BLENDER_EEVEE_NEXT'
scene.cycles.sampling_pattern = 'TABULATED_SOBOL'
scene.view_settings.view_transform = 'Filmic'
bpy.context.view_layer.update()

# ---- added for rendering (the .blend has no active camera and no usable light): camera, sun
cam_auto = bpy.data.cameras.new('AutoCamera')
cam_auto.lens = 50.0
cam_auto.sensor_width = 36.0
cam_auto.clip_end = 1000.0
ob_auto_camera = bpy.data.objects.new('AutoCamera', cam_auto)
scene.collection.objects.link(ob_auto_camera)
ob_auto_camera.location = (5.13996, -6.35349, 4.14965)
ob_auto_camera.rotation_euler = (1.09748, -7.21219e-08, 0.694738)
scene.camera = ob_auto_camera
light_auto_sun = bpy.data.lights.new('AutoSun', 'SUN')
light_auto_sun.energy = 3.0
light_auto_sun.angle = 0.0523599
ob_auto_sun = bpy.data.objects.new('AutoSun', light_auto_sun)
scene.collection.objects.link(ob_auto_sun)
ob_auto_sun.rotation_euler = (0.872665, 0.174533, 0.523599)
bpy.context.view_layer.update()
